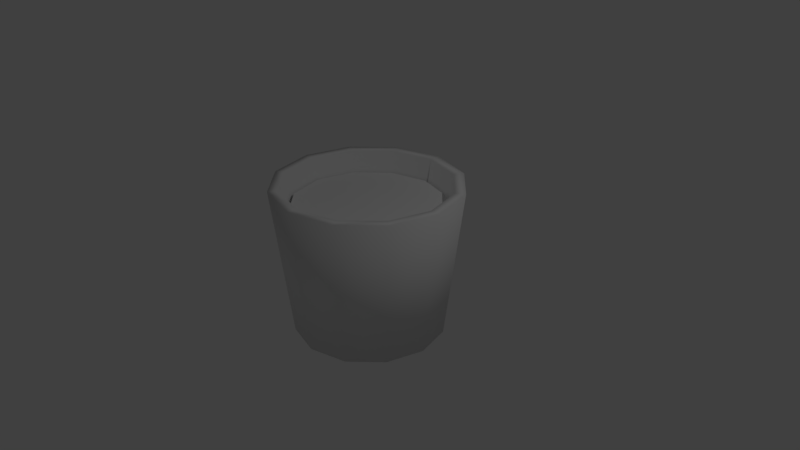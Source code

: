 # Source: bucket.blend  (saved by Blender 2.78.0; exported with 4.5.12 LTS)
import bpy
from mathutils import Matrix  # noqa: F401  (used for matrix-valued properties, if any)

bpy.ops.wm.read_factory_settings(use_empty=True)
scene = bpy.context.scene
scene.name = 'Scene'

# ---- collections
col_collection_1 = bpy.data.collections.new('Collection 1'); scene.collection.children.link(col_collection_1)

# ---- world
world_world = bpy.data.worlds.new('World'); scene.world = world_world
world_world.color = (0.05088, 0.05088, 0.05088)
world_world.use_sun_shadow = False
world_world.sun_shadow_jitter_overblur = 0.0
world_world.cycles.sampling_method = 'MANUAL'

# ---- cameras
cam_camera = bpy.data.cameras.new('Camera')
cam_camera.clip_end = 100.0
cam_camera.lens = 35.0
cam_camera.sensor_width = 32.0
cam_camera.sensor_height = 18.0
cam_camera.ortho_scale = 7.314
cam_camera.dof.focus_distance = 0.0
cam_camera.dof.aperture_fstop = 128.0

# ---- lights
light_lamp = bpy.data.lights.new('Lamp', 'POINT')
light_lamp.transmission_factor = 0.0
light_lamp.cutoff_distance = 30.0
light_lamp.energy = 100.0
light_lamp.shadow_buffer_clip_start = 1.001
light_lamp.shadow_soft_size = 0.1
light_lamp.shadow_maximum_resolution = 0.006
light_lamp.use_absolute_resolution = True

# ---- meshes
me_circle = bpy.data.meshes.new('Circle')
me_circle.from_pydata([(0.0, 1.0, -1.934), (-0.5, 0.866, -1.934), (-0.866, 0.5, -1.934), (-1.0, -4.371e-08, -1.934), (-0.866, -0.5, -1.934), (-0.5, -0.866, -1.934), (-1.51e-07, -1.0, -1.934), (0.5, -0.866, -1.934), (0.866, -0.5, -1.934), (1.0, -4.649e-07, -1.934), (0.866, 0.5, -1.934), (0.5, 0.866, -1.934)], [], [(1, 2, 3, 4, 5, 6, 7, 8, 9, 10, 11, 0)])
me_circle.use_remesh_preserve_volume = False
me_circle.use_remesh_preserve_attributes = False
me_circle.use_mirror_vertex_groups = False
me_circle.update()
me_cylinder = bpy.data.meshes.new('Cylinder')
me_cylinder.from_pydata([(0.0, 1.0, -1.0), (2.999e-09, 1.241, 1.0), (0.5, 0.866, -1.0), (0.6207, 1.075, 1.0), (0.866, 0.5, -1.0), (1.075, 0.6207, 1.0), (1.0, -4.371e-08, -1.0), (1.241, -2.008e-08, 1.0), (0.866, -0.5, -1.0), (1.075, -0.6207, 1.0), (0.5, -0.866, -1.0), (0.6207, -1.075, 1.0), (1.51e-07, -1.0, -1.0), (1.905e-07, -1.241, 1.0), (-0.5, -0.866, -1.0), (-0.6207, -1.075, 1.0), (-0.866, -0.5, -1.0), (-1.075, -0.6207, 1.0), (-1.0, -4.649e-07, -1.0), (-1.241, -5.43e-07, 1.0), (-0.866, 0.5, -1.0), (-1.075, 0.6207, 1.0), (-0.5, 0.866, -1.0), (-0.6207, 1.075, 1.0), (0.5521, 0.9562, 0.998), (-2.743e-09, 1.104, 0.998), (0.9562, 0.5521, 0.998), (1.104, -2.761e-08, 0.998), (0.9562, -0.5521, 0.998), (0.5521, -0.9562, 0.998), (1.64e-07, -1.104, 0.998), (-0.5521, -0.9562, 0.998), (-0.9562, -0.5521, 0.998), (-1.104, -4.927e-07, 0.998), (-0.9562, 0.5521, 0.998), (-0.5521, 0.9562, 0.998), (0.4447, 0.7702, -0.2246), (2.032e-08, 0.8894, -0.2246), (0.7702, 0.4447, -0.2246), (0.8894, -4.884e-08, -0.2246), (0.7702, -0.4447, -0.2246), (0.4447, -0.7702, -0.2246), (1.546e-07, -0.8894, -0.2246), (-0.4447, -0.7702, -0.2246), (-0.7702, -0.4447, -0.2246), (-0.8894, -4.234e-07, -0.2246), (-0.7702, 0.4447, -0.2246), (-0.4447, 0.7702, -0.2246)], [], [(0, 1, 3, 2), (2, 3, 5, 4), (4, 5, 7, 6), (6, 7, 9, 8), (8, 9, 11, 10), (10, 11, 13, 12), (12, 13, 15, 14), (14, 15, 17, 16), (16, 17, 19, 18), (18, 19, 21, 20), (19, 17, 32, 33), (20, 21, 23, 22), (22, 23, 1, 0), (0, 2, 4, 6, 8, 10, 12, 14, 16, 18, 20, 22), (24, 25, 37, 36), (17, 15, 31, 32), (15, 13, 30, 31), (13, 11, 29, 30), (11, 9, 28, 29), (9, 7, 27, 28), (1, 23, 35, 25), (3, 1, 25, 24), (7, 5, 26, 27), (23, 21, 34, 35), (5, 3, 24, 26), (21, 19, 33, 34), (36, 37, 47, 46, 45, 44, 43, 42, 41, 40, 39, 38), (32, 31, 43, 44), (29, 28, 40, 41), (25, 35, 47, 37), (26, 24, 36, 38), (33, 32, 44, 45), (30, 29, 41, 42), (27, 26, 38, 39), (34, 33, 45, 46), (31, 30, 42, 43), (28, 27, 39, 40), (35, 34, 46, 47)])
me_cylinder.polygons.foreach_set('use_smooth', [True] * 38)
me_cylinder.use_remesh_preserve_volume = False
me_cylinder.use_remesh_preserve_attributes = False
me_cylinder.use_mirror_vertex_groups = False
me_cylinder.update()

# ---- objects
ob_circle = bpy.data.objects.new('Circle', me_circle)
ob_cylinder = bpy.data.objects.new('Cylinder', me_cylinder)
ob_lamp = bpy.data.objects.new('Lamp', light_lamp)
ob_camera = bpy.data.objects.new('Camera', cam_camera)

# ---- transforms, parenting, visibility, modifiers, constraints
ob_circle.location = (0.0, 0.0, 2.656)
ob_circle.lineart.crease_threshold = 0.0
ob_cylinder.location = (0.0, 0.0, 0.0)
ob_cylinder.lineart.crease_threshold = 0.0
ob_lamp.location = (4.076, 1.005, 5.904)
ob_lamp.rotation_euler = (0.6503, 0.05522, 1.866)
ob_lamp.lock_rotations_4d = False
ob_lamp.empty_display_type = 'ARROWS'
ob_lamp.color = (0.0, 0.0, 0.0, 0.0)
ob_lamp.lineart.crease_threshold = 0.0
ob_camera.location = (7.481, -6.508, 5.344)
ob_camera.rotation_euler = (1.109, 0.0, 0.8149)
ob_camera.lock_rotations_4d = False
ob_camera.empty_display_type = 'ARROWS'
ob_camera.color = (0.0, 0.0, 0.0, 0.0)
ob_camera.display_type = 'WIRE'
ob_camera.lineart.crease_threshold = 0.0

# ---- collection membership
col_collection_1.objects.link(ob_circle)
col_collection_1.objects.link(ob_cylinder)
col_collection_1.objects.link(ob_lamp)
col_collection_1.objects.link(ob_camera)

# ---- scene / render settings (as saved in the file)
scene.camera = ob_camera
scene.frame_start = 1; scene.frame_end = 250; scene.frame_set(1)
scene.render.engine = 'BLENDER_EEVEE_NEXT'
scene.render.resolution_percentage = 50
scene.render.dither_intensity = 0.0
scene.cycles.use_denoising = False
scene.cycles.samples = 128
scene.cycles.sampling_pattern = 'TABULATED_SOBOL'
scene.cycles.light_sampling_threshold = 0.0
scene.cycles.use_adaptive_sampling = False
scene.cycles.use_light_tree = False
scene.cycles.blur_glossy = 0.0
scene.cycles.sample_clamp_indirect = 0.0
scene.view_settings.view_transform = 'Standard'
bpy.context.view_layer.update()

